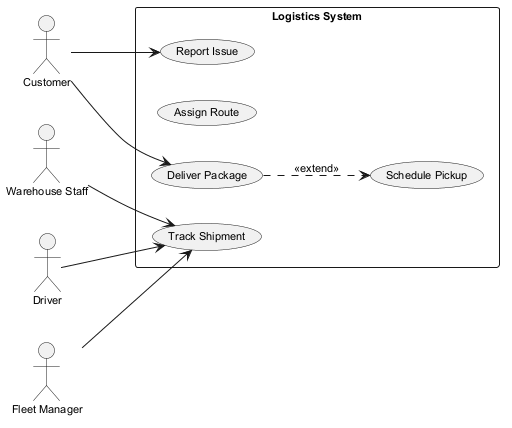

The diagram above was rendered by PlantUML. Its source (embedded in the PNG):
@startuml
skinparam defaultFontSize 11
left to right direction
actor "Customer" as C
actor "Warehouse Staff" as WS
actor "Driver" as D
actor "Fleet Manager" as FM
rectangle "Logistics System" {
  usecase "Report Issue" as UC_ReportIssue
  usecase "Schedule Pickup" as UC_SchedulePickup
  usecase "Assign Route" as UC_AssignRoute
  usecase "Track Shipment" as UC_TrackShipment
  usecase "Deliver Package" as UC_DeliverPackage
}
C --> UC_ReportIssue
C --> UC_DeliverPackage
WS --> UC_TrackShipment
D --> UC_TrackShipment
FM --> UC_TrackShipment
UC_DeliverPackage ..> UC_SchedulePickup : <<extend>>
@enduml